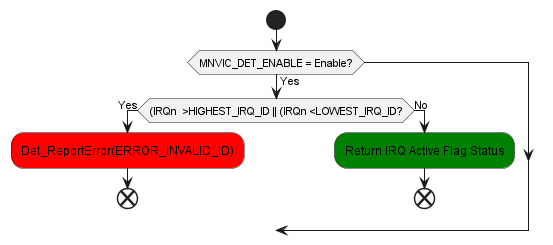

The diagram above was rendered by PlantUML. Its source (embedded in the PNG):
@startuml inline_umlgraph_80.png
 start
 if (MNVIC_DET_ENABLE = Enable?) then (Yes)
 if ((IRQn  >HIGHEST_IRQ_ID || (IRQn <LOWEST_IRQ_ID?) then (Yes)
    #red:Det_ReportError(ERROR_INVALID_ID);
 end
 else(No)
 #green:Return IRQ Active Flag Status;
 end
 endif
 endif
@enduml